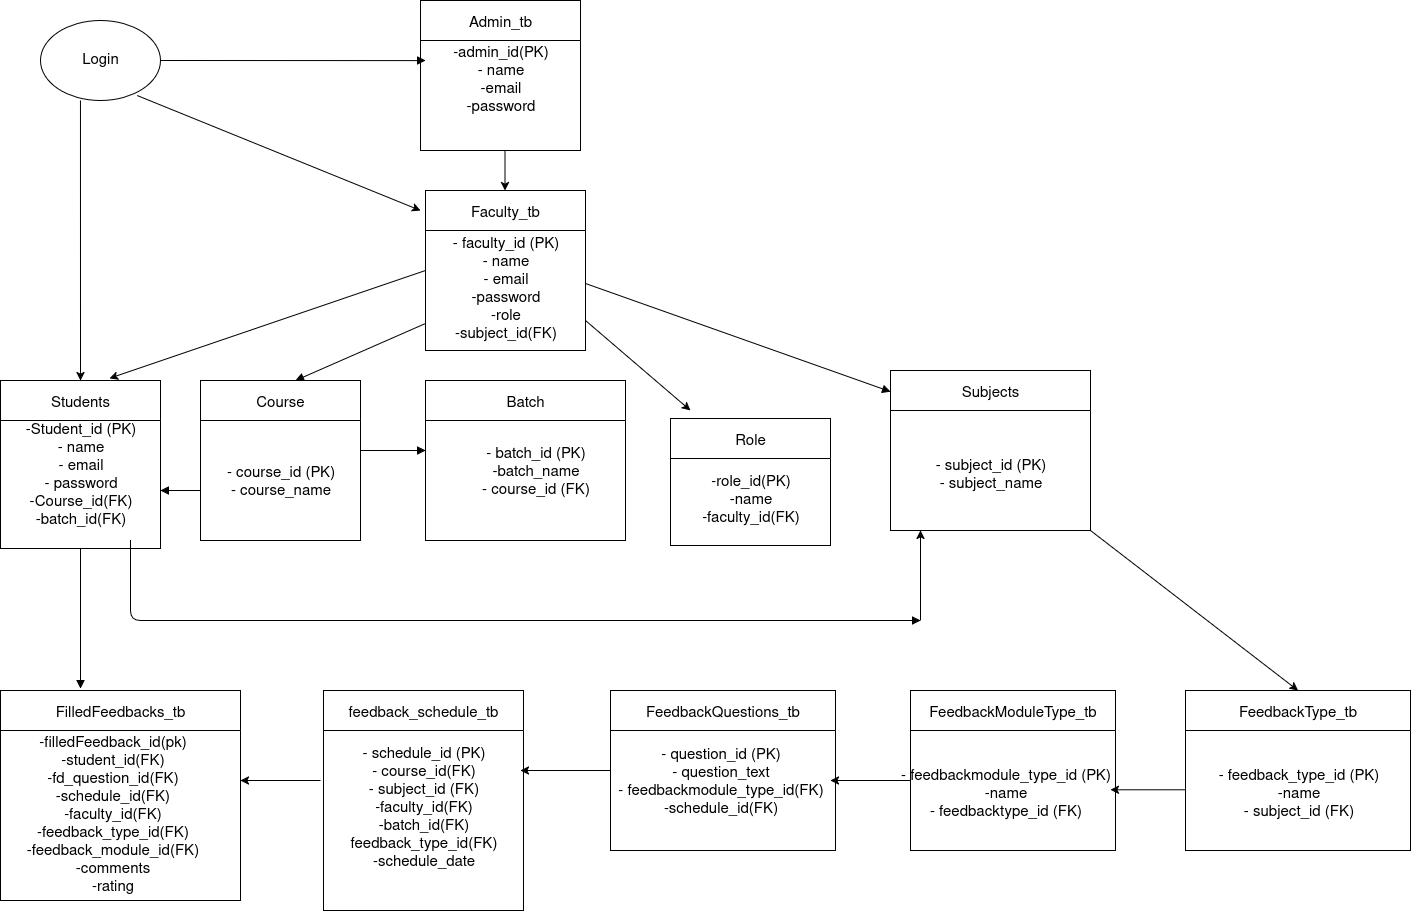

The diagram above was exported from draw.io. Its source (the exported page's mxGraphModel, read from the mxfile embedded in the PNG):
<mxGraphModel dx="1356" dy="1900" grid="1" gridSize="10" guides="1" tooltips="1" connect="1" arrows="1" fold="1" page="1" pageScale="1" pageWidth="850" pageHeight="1100" math="0" shadow="0">
  <root>
    <mxCell id="0" />
    <mxCell id="1" parent="0" />
    <mxCell id="p08QZk6RSZ-r1u3Rrn62-37" value="Students" style="shape=swimlane;fontSize=15;" parent="1" vertex="1">
      <mxGeometry x="90" y="170" width="160" height="168" as="geometry" />
    </mxCell>
    <mxCell id="p08QZk6RSZ-r1u3Rrn62-38" value="&lt;font style=&quot;font-size: 15px;&quot;&gt;&lt;br style=&quot;padding: 0px; margin: 0px;&quot;&gt;-Student_id (PK)&lt;br style=&quot;padding: 0px; margin: 0px;&quot;&gt;- name&lt;br style=&quot;padding: 0px; margin: 0px;&quot;&gt;- email&lt;br style=&quot;padding: 0px; margin: 0px;&quot;&gt;- password&lt;/font&gt;&lt;div&gt;&lt;font style=&quot;font-size: 15px;&quot;&gt;-Course_id(FK)&lt;/font&gt;&lt;/div&gt;&lt;div&gt;&lt;font style=&quot;font-size: 15px;&quot;&gt;-batch_id(FK)&lt;/font&gt;&lt;/div&gt;&lt;div&gt;&lt;br&gt;&lt;/div&gt;" style="text;html=1;align=center;verticalAlign=middle;resizable=0;points=[];autosize=1;strokeColor=none;fillColor=none;" parent="p08QZk6RSZ-r1u3Rrn62-37" vertex="1">
      <mxGeometry x="15" y="18" width="130" height="150" as="geometry" />
    </mxCell>
    <mxCell id="p08QZk6RSZ-r1u3Rrn62-39" value="Faculty_tb" style="shape=swimlane;fontSize=15;" parent="1" vertex="1">
      <mxGeometry x="515" y="-20" width="160" height="160" as="geometry" />
    </mxCell>
    <mxCell id="p08QZk6RSZ-r1u3Rrn62-40" value="&lt;font style=&quot;font-size: 15px;&quot;&gt;&lt;br style=&quot;padding: 0px; margin: 0px;&quot;&gt;- faculty_id (PK)&lt;br style=&quot;padding: 0px; margin: 0px;&quot;&gt;- name&lt;br style=&quot;padding: 0px; margin: 0px;&quot;&gt;- email&lt;/font&gt;&lt;div&gt;&lt;font style=&quot;font-size: 15px;&quot;&gt;-password&lt;/font&gt;&lt;/div&gt;&lt;div&gt;&lt;font style=&quot;font-size: 15px;&quot;&gt;-role&lt;/font&gt;&lt;/div&gt;&lt;div&gt;&lt;font style=&quot;font-size: 15px;&quot;&gt;-subject_id(FK)&lt;/font&gt;&lt;/div&gt;" style="text;html=1;align=center;verticalAlign=middle;resizable=0;points=[];autosize=1;strokeColor=none;fillColor=none;" parent="p08QZk6RSZ-r1u3Rrn62-39" vertex="1">
      <mxGeometry x="15" y="20" width="130" height="140" as="geometry" />
    </mxCell>
    <mxCell id="p08QZk6RSZ-r1u3Rrn62-41" value="Subjects" style="shape=swimlane;fontSize=15;" parent="1" vertex="1">
      <mxGeometry x="980" y="160" width="200" height="160" as="geometry" />
    </mxCell>
    <mxCell id="p08QZk6RSZ-r1u3Rrn62-42" value="&lt;font style=&quot;font-size: 15px;&quot;&gt;&lt;br style=&quot;padding: 0px; margin: 0px;&quot;&gt;- subject_id (PK)&lt;br style=&quot;padding: 0px; margin: 0px;&quot;&gt;- subject_name&lt;br&gt;&lt;/font&gt;&lt;div&gt;&lt;br&gt;&lt;/div&gt;" style="text;html=1;align=center;verticalAlign=middle;resizable=0;points=[];autosize=1;strokeColor=none;fillColor=none;" parent="p08QZk6RSZ-r1u3Rrn62-41" vertex="1">
      <mxGeometry x="35" y="63" width="130" height="80" as="geometry" />
    </mxCell>
    <mxCell id="p08QZk6RSZ-r1u3Rrn62-43" value="FeedbackQuestions_tb" style="shape=swimlane;fontSize=15;" parent="1" vertex="1">
      <mxGeometry x="700" y="480" width="225" height="160" as="geometry" />
    </mxCell>
    <mxCell id="p08QZk6RSZ-r1u3Rrn62-44" value="&lt;font style=&quot;font-size: 15px;&quot;&gt;&lt;br style=&quot;padding: 0px; margin: 0px;&quot;&gt;- question_id (PK)&lt;br style=&quot;padding: 0px; margin: 0px;&quot;&gt;- question_text&lt;br style=&quot;padding: 0px; margin: 0px;&quot;&gt;- feedbackmodule_type_id(FK)&lt;/font&gt;&lt;div&gt;&lt;font style=&quot;font-size: 15px;&quot;&gt;-schedule_id(FK)&lt;/font&gt;&lt;/div&gt;" style="text;html=1;align=center;verticalAlign=middle;resizable=0;points=[];autosize=1;strokeColor=none;fillColor=none;" parent="p08QZk6RSZ-r1u3Rrn62-43" vertex="1">
      <mxGeometry x="-5" y="33" width="230" height="100" as="geometry" />
    </mxCell>
    <mxCell id="p08QZk6RSZ-r1u3Rrn62-45" value="FilledFeedbacks_tb" style="shape=swimlane;fontSize=15;" parent="1" vertex="1">
      <mxGeometry x="90" y="480" width="240" height="210" as="geometry" />
    </mxCell>
    <mxCell id="qS7wYGYCsNWKa4y34_iu-3" value="&lt;font style=&quot;font-size: 15px;&quot;&gt;-filledFeedback_id(pk)&lt;/font&gt;&lt;div&gt;&lt;font style=&quot;font-size: 15px;&quot;&gt;-student_id(FK)&lt;/font&gt;&lt;/div&gt;&lt;div&gt;&lt;font style=&quot;font-size: 15px;&quot;&gt;-fd_question_id(FK)&lt;/font&gt;&lt;/div&gt;&lt;div&gt;&lt;font style=&quot;font-size: 15px;&quot;&gt;-schedule_id(FK)&lt;/font&gt;&lt;/div&gt;&lt;div&gt;&lt;font style=&quot;font-size: 15px;&quot;&gt;-faculty_id(FK)&lt;/font&gt;&lt;/div&gt;&lt;div&gt;&lt;font style=&quot;font-size: 15px;&quot;&gt;-feedback_type_id(FK)&lt;/font&gt;&lt;/div&gt;&lt;div&gt;&lt;font style=&quot;font-size: 15px;&quot;&gt;-feedback_module_id(FK)&lt;/font&gt;&lt;/div&gt;&lt;div&gt;&lt;font style=&quot;font-size: 15px;&quot;&gt;-comments&lt;/font&gt;&lt;/div&gt;&lt;div&gt;&lt;font style=&quot;font-size: 15px;&quot;&gt;-rating&lt;/font&gt;&lt;/div&gt;" style="text;html=1;align=center;verticalAlign=middle;whiteSpace=wrap;rounded=0;" parent="p08QZk6RSZ-r1u3Rrn62-45" vertex="1">
      <mxGeometry x="5" y="60" width="215" height="130" as="geometry" />
    </mxCell>
    <mxCell id="p08QZk6RSZ-r1u3Rrn62-47" style="endArrow=block;" parent="1" edge="1">
      <mxGeometry relative="1" as="geometry">
        <mxPoint x="675" y="73.00113402061857" as="sourcePoint" />
        <mxPoint x="980" y="181.16608247422687" as="targetPoint" />
      </mxGeometry>
    </mxCell>
    <mxCell id="p08QZk6RSZ-r1u3Rrn62-48" style="endArrow=block;" parent="1" source="p08QZk6RSZ-r1u3Rrn62-37" edge="1">
      <mxGeometry relative="1" as="geometry">
        <Array as="points">
          <mxPoint x="170" y="400" />
        </Array>
        <mxPoint x="170" y="478" as="targetPoint" />
      </mxGeometry>
    </mxCell>
    <mxCell id="p08QZk6RSZ-r1u3Rrn62-49" value="Course" style="shape=swimlane;fontSize=15;" parent="1" vertex="1">
      <mxGeometry x="290" y="170" width="160" height="160" as="geometry" />
    </mxCell>
    <mxCell id="p08QZk6RSZ-r1u3Rrn62-50" value="&lt;font style=&quot;font-size: 15px;&quot;&gt;&lt;br style=&quot;padding: 0px; margin: 0px;&quot;&gt;- course_id (PK)&lt;/font&gt;&lt;div&gt;&lt;div&gt;&lt;font style=&quot;font-size: 15px;&quot;&gt;- course_name&lt;/font&gt;&lt;/div&gt;&lt;/div&gt;" style="text;html=1;align=center;verticalAlign=middle;resizable=0;points=[];autosize=1;strokeColor=none;fillColor=none;" parent="p08QZk6RSZ-r1u3Rrn62-49" vertex="1">
      <mxGeometry x="15" y="58" width="130" height="70" as="geometry" />
    </mxCell>
    <mxCell id="p08QZk6RSZ-r1u3Rrn62-51" style="endArrow=block;" parent="1" edge="1">
      <mxGeometry relative="1" as="geometry">
        <mxPoint x="290" y="280" as="sourcePoint" />
        <mxPoint x="250" y="280" as="targetPoint" />
      </mxGeometry>
    </mxCell>
    <mxCell id="p08QZk6RSZ-r1u3Rrn62-52" style="endArrow=block;exitX=0;exitY=0.75;exitDx=0;exitDy=0;" parent="1" edge="1">
      <mxGeometry relative="1" as="geometry">
        <mxPoint x="515" y="113" as="sourcePoint" />
        <mxPoint x="385" y="170" as="targetPoint" />
      </mxGeometry>
    </mxCell>
    <mxCell id="p08QZk6RSZ-r1u3Rrn62-53" value="" style="ellipse;whiteSpace=wrap;html=1;" parent="1" vertex="1">
      <mxGeometry x="130" y="-190" width="120" height="80" as="geometry" />
    </mxCell>
    <mxCell id="p08QZk6RSZ-r1u3Rrn62-54" value="&lt;font style=&quot;font-size: 15px;&quot;&gt;Login&lt;/font&gt;" style="text;html=1;align=center;verticalAlign=middle;whiteSpace=wrap;rounded=0;" parent="1" vertex="1">
      <mxGeometry x="160" y="-165" width="60" height="30" as="geometry" />
    </mxCell>
    <mxCell id="p08QZk6RSZ-r1u3Rrn62-56" style="endArrow=block;entryX=0;entryY=0.5;entryDx=0;entryDy=0;exitX=1;exitY=0.5;exitDx=0;exitDy=0;" parent="1" source="p08QZk6RSZ-r1u3Rrn62-53" edge="1">
      <mxGeometry relative="1" as="geometry">
        <mxPoint x="260" y="-150" as="sourcePoint" />
        <mxPoint x="515" y="-149.89" as="targetPoint" />
      </mxGeometry>
    </mxCell>
    <mxCell id="p08QZk6RSZ-r1u3Rrn62-57" style="endArrow=block;" parent="1" edge="1">
      <mxGeometry relative="1" as="geometry">
        <mxPoint x="450" y="240" as="sourcePoint" />
        <mxPoint x="515" y="240" as="targetPoint" />
      </mxGeometry>
    </mxCell>
    <mxCell id="p08QZk6RSZ-r1u3Rrn62-58" value="Batch" style="shape=swimlane;fontSize=15;" parent="1" vertex="1">
      <mxGeometry x="515" y="170" width="200" height="160" as="geometry" />
    </mxCell>
    <mxCell id="p08QZk6RSZ-r1u3Rrn62-59" value="&lt;font style=&quot;font-size: 15px;&quot;&gt;&lt;br style=&quot;padding: 0px; margin: 0px;&quot;&gt;- batch_id (PK)&lt;/font&gt;&lt;div&gt;&lt;font style=&quot;font-size: 15px;&quot;&gt;-batch_name&lt;br style=&quot;padding: 0px; margin: 0px;&quot;&gt;- course_id (FK)&lt;/font&gt;&lt;/div&gt;" style="text;html=1;align=center;verticalAlign=middle;resizable=0;points=[];autosize=1;strokeColor=none;fillColor=none;" parent="p08QZk6RSZ-r1u3Rrn62-58" vertex="1">
      <mxGeometry x="45" y="38" width="130" height="90" as="geometry" />
    </mxCell>
    <mxCell id="p08QZk6RSZ-r1u3Rrn62-60" style="endArrow=block;" parent="1" edge="1">
      <mxGeometry relative="1" as="geometry">
        <mxPoint x="220" y="330" as="sourcePoint" />
        <mxPoint x="1010" y="410" as="targetPoint" />
        <Array as="points">
          <mxPoint x="220" y="410" />
        </Array>
      </mxGeometry>
    </mxCell>
    <mxCell id="p08QZk6RSZ-r1u3Rrn62-61" value="" style="endArrow=classic;html=1;rounded=0;" parent="1" edge="1">
      <mxGeometry width="50" height="50" relative="1" as="geometry">
        <mxPoint x="1010" y="410" as="sourcePoint" />
        <mxPoint x="1010" y="320" as="targetPoint" />
      </mxGeometry>
    </mxCell>
    <mxCell id="p08QZk6RSZ-r1u3Rrn62-62" value="Role" style="shape=swimlane;fontSize=15;" parent="1" vertex="1">
      <mxGeometry x="760" y="208" width="160" height="127" as="geometry" />
    </mxCell>
    <mxCell id="p08QZk6RSZ-r1u3Rrn62-63" value="&lt;font style=&quot;font-size: 15px;&quot;&gt;-role_id(PK)&lt;/font&gt;&lt;div&gt;&lt;font style=&quot;font-size: 15px;&quot;&gt;-name&lt;br&gt;&lt;/font&gt;&lt;div&gt;&lt;font style=&quot;font-size: 15px;&quot;&gt;-faculty_id(FK)&lt;/font&gt;&lt;/div&gt;&lt;/div&gt;" style="text;html=1;align=center;verticalAlign=middle;resizable=0;points=[];autosize=1;strokeColor=none;fillColor=none;" parent="p08QZk6RSZ-r1u3Rrn62-62" vertex="1">
      <mxGeometry x="20" y="47" width="120" height="70" as="geometry" />
    </mxCell>
    <mxCell id="p08QZk6RSZ-r1u3Rrn62-64" value="" style="endArrow=classic;html=1;rounded=0;exitX=1;exitY=1;exitDx=0;exitDy=0;" parent="1" edge="1">
      <mxGeometry width="50" height="50" relative="1" as="geometry">
        <mxPoint x="675" y="110" as="sourcePoint" />
        <mxPoint x="780" y="200" as="targetPoint" />
      </mxGeometry>
    </mxCell>
    <mxCell id="p08QZk6RSZ-r1u3Rrn62-65" value="feedback_schedule_tb" style="shape=swimlane;fontSize=15;" parent="1" vertex="1">
      <mxGeometry x="413" y="480" width="200" height="220" as="geometry" />
    </mxCell>
    <mxCell id="p08QZk6RSZ-r1u3Rrn62-66" value="&lt;font style=&quot;font-size: 15px;&quot;&gt;&lt;br style=&quot;padding: 0px; margin: 0px;&quot;&gt;- schedule_id (PK)&lt;br style=&quot;padding: 0px; margin: 0px;&quot;&gt;- course_id(FK)&lt;br style=&quot;padding: 0px; margin: 0px;&quot;&gt;- subject_id (FK)&lt;/font&gt;&lt;div&gt;&lt;span style=&quot;font-size: 15px;&quot;&gt;-faculty_id(FK)&lt;/span&gt;&lt;/div&gt;&lt;div&gt;&lt;span style=&quot;font-size: 15px;&quot;&gt;-batch_id(FK)&lt;/span&gt;&lt;/div&gt;&lt;div&gt;&lt;span style=&quot;font-size: 15px;&quot;&gt;feedback_type_id(FK)&lt;/span&gt;&lt;span style=&quot;font-size: 15px;&quot;&gt;&lt;br&gt;&lt;/span&gt;&lt;div&gt;&lt;font style=&quot;font-size: 15px;&quot;&gt;-schedule_date&lt;/font&gt;&lt;/div&gt;&lt;div&gt;&lt;br&gt;&lt;/div&gt;&lt;div&gt;&lt;font style=&quot;font-size: 15px;&quot;&gt;&lt;br&gt;&lt;/font&gt;&lt;/div&gt;&lt;/div&gt;" style="text;html=1;align=center;verticalAlign=middle;resizable=0;points=[];autosize=1;strokeColor=none;fillColor=none;" parent="p08QZk6RSZ-r1u3Rrn62-65" vertex="1">
      <mxGeometry x="15" y="30" width="170" height="190" as="geometry" />
    </mxCell>
    <mxCell id="p08QZk6RSZ-r1u3Rrn62-67" value="" style="endArrow=classic;html=1;rounded=0;" parent="1" edge="1">
      <mxGeometry width="50" height="50" relative="1" as="geometry">
        <mxPoint x="410" y="570" as="sourcePoint" />
        <mxPoint x="330" y="570" as="targetPoint" />
      </mxGeometry>
    </mxCell>
    <mxCell id="p08QZk6RSZ-r1u3Rrn62-68" value="" style="endArrow=classic;html=1;rounded=0;exitX=0;exitY=0.5;exitDx=0;exitDy=0;" parent="1" source="p08QZk6RSZ-r1u3Rrn62-43" edge="1">
      <mxGeometry width="50" height="50" relative="1" as="geometry">
        <mxPoint x="700" y="540" as="sourcePoint" />
        <mxPoint x="610" y="560" as="targetPoint" />
      </mxGeometry>
    </mxCell>
    <mxCell id="p08QZk6RSZ-r1u3Rrn62-69" value="FeedbackType_tb" style="shape=swimlane;fontSize=15;" parent="1" vertex="1">
      <mxGeometry x="1275" y="480" width="225" height="160" as="geometry" />
    </mxCell>
    <mxCell id="p08QZk6RSZ-r1u3Rrn62-70" value="&lt;font style=&quot;font-size: 15px;&quot;&gt;&lt;br style=&quot;padding: 0px; margin: 0px;&quot;&gt;- feedback_type_id (PK)&lt;/font&gt;&lt;div&gt;&lt;font style=&quot;font-size: 15px;&quot;&gt;-name&lt;br style=&quot;padding: 0px; margin: 0px;&quot;&gt;- subject_id (FK)&lt;/font&gt;&lt;/div&gt;" style="text;html=1;align=center;verticalAlign=middle;resizable=0;points=[];autosize=1;strokeColor=none;fillColor=none;" parent="p08QZk6RSZ-r1u3Rrn62-69" vertex="1">
      <mxGeometry x="22.5" y="50" width="180" height="90" as="geometry" />
    </mxCell>
    <mxCell id="p08QZk6RSZ-r1u3Rrn62-72" value="" style="endArrow=classic;html=1;rounded=0;" parent="1" edge="1">
      <mxGeometry width="50" height="50" relative="1" as="geometry">
        <mxPoint x="1000" y="570" as="sourcePoint" />
        <mxPoint x="920" y="570" as="targetPoint" />
      </mxGeometry>
    </mxCell>
    <mxCell id="p08QZk6RSZ-r1u3Rrn62-84" value="Admin_tb" style="shape=swimlane;fontSize=15;" parent="1" vertex="1">
      <mxGeometry x="510" y="-210" width="160" height="150" as="geometry" />
    </mxCell>
    <mxCell id="p08QZk6RSZ-r1u3Rrn62-85" value="&lt;font style=&quot;font-size: 15px;&quot;&gt;-admin_id(PK)&lt;br style=&quot;padding: 0px; margin: 0px;&quot;&gt;- name&lt;/font&gt;&lt;div&gt;&lt;font style=&quot;font-size: 15px;&quot;&gt;-email&lt;br&gt;&lt;/font&gt;&lt;div&gt;&lt;font style=&quot;font-size: 15px;&quot;&gt;-password&lt;/font&gt;&lt;/div&gt;&lt;/div&gt;" style="text;html=1;align=center;verticalAlign=middle;resizable=0;points=[];autosize=1;strokeColor=none;fillColor=none;" parent="p08QZk6RSZ-r1u3Rrn62-84" vertex="1">
      <mxGeometry x="20" y="35" width="120" height="90" as="geometry" />
    </mxCell>
    <mxCell id="p08QZk6RSZ-r1u3Rrn62-87" value="" style="endArrow=classic;html=1;rounded=0;entryX=0.5;entryY=0;entryDx=0;entryDy=0;exitX=0.333;exitY=1;exitDx=0;exitDy=0;exitPerimeter=0;" parent="1" source="p08QZk6RSZ-r1u3Rrn62-53" target="p08QZk6RSZ-r1u3Rrn62-37" edge="1">
      <mxGeometry width="50" height="50" relative="1" as="geometry">
        <mxPoint x="170" y="100" as="sourcePoint" />
        <mxPoint x="220" y="50" as="targetPoint" />
      </mxGeometry>
    </mxCell>
    <mxCell id="p08QZk6RSZ-r1u3Rrn62-88" value="" style="endArrow=classic;html=1;rounded=0;exitX=0.806;exitY=0.938;exitDx=0;exitDy=0;exitPerimeter=0;" parent="1" source="p08QZk6RSZ-r1u3Rrn62-53" edge="1">
      <mxGeometry width="50" height="50" relative="1" as="geometry">
        <mxPoint x="400" y="20" as="sourcePoint" />
        <mxPoint x="510" as="targetPoint" />
      </mxGeometry>
    </mxCell>
    <mxCell id="p08QZk6RSZ-r1u3Rrn62-90" value="" style="endArrow=classic;html=1;rounded=0;" parent="1" edge="1">
      <mxGeometry width="50" height="50" relative="1" as="geometry">
        <mxPoint x="594.38" y="-60" as="sourcePoint" />
        <mxPoint x="594.38" y="-20" as="targetPoint" />
        <Array as="points">
          <mxPoint x="594.38" y="-50" />
        </Array>
      </mxGeometry>
    </mxCell>
    <mxCell id="p08QZk6RSZ-r1u3Rrn62-92" value="" style="endArrow=classic;html=1;rounded=0;entryX=0.681;entryY=-0.013;entryDx=0;entryDy=0;entryPerimeter=0;exitX=0;exitY=0.5;exitDx=0;exitDy=0;" parent="1" source="p08QZk6RSZ-r1u3Rrn62-39" target="p08QZk6RSZ-r1u3Rrn62-37" edge="1">
      <mxGeometry width="50" height="50" relative="1" as="geometry">
        <mxPoint x="290" y="80" as="sourcePoint" />
        <mxPoint x="340" y="30" as="targetPoint" />
      </mxGeometry>
    </mxCell>
    <mxCell id="jho8JQ8NPNrszEOWHJcu-4" value="FeedbackModuleType_tb" style="shape=swimlane;fontSize=15;" parent="1" vertex="1">
      <mxGeometry x="1000" y="480" width="205" height="160" as="geometry" />
    </mxCell>
    <mxCell id="jho8JQ8NPNrszEOWHJcu-5" value="&lt;font style=&quot;font-size: 15px;&quot;&gt;&lt;br style=&quot;padding: 0px; margin: 0px;&quot;&gt;- feedbackmodule_type_id&amp;nbsp;(PK)&lt;/font&gt;&lt;div&gt;&lt;font style=&quot;font-size: 15px;&quot;&gt;-name&lt;br style=&quot;padding: 0px; margin: 0px;&quot;&gt;- feedbacktype_id (FK)&lt;/font&gt;&lt;/div&gt;" style="text;html=1;align=center;verticalAlign=middle;resizable=0;points=[];autosize=1;strokeColor=none;fillColor=none;" parent="jho8JQ8NPNrszEOWHJcu-4" vertex="1">
      <mxGeometry x="-20" y="50" width="230" height="90" as="geometry" />
    </mxCell>
    <mxCell id="jho8JQ8NPNrszEOWHJcu-7" value="" style="endArrow=classic;html=1;rounded=0;" parent="1" edge="1">
      <mxGeometry width="50" height="50" relative="1" as="geometry">
        <mxPoint x="1275" y="579.29" as="sourcePoint" />
        <mxPoint x="1200" y="579.29" as="targetPoint" />
      </mxGeometry>
    </mxCell>
    <mxCell id="jho8JQ8NPNrszEOWHJcu-10" value="" style="endArrow=classic;html=1;rounded=0;entryX=0.5;entryY=0;entryDx=0;entryDy=0;exitX=1;exitY=1;exitDx=0;exitDy=0;" parent="1" source="p08QZk6RSZ-r1u3Rrn62-41" target="p08QZk6RSZ-r1u3Rrn62-69" edge="1">
      <mxGeometry width="50" height="50" relative="1" as="geometry">
        <mxPoint x="1560" y="90" as="sourcePoint" />
        <mxPoint x="1310" y="270" as="targetPoint" />
      </mxGeometry>
    </mxCell>
  </root>
</mxGraphModel>